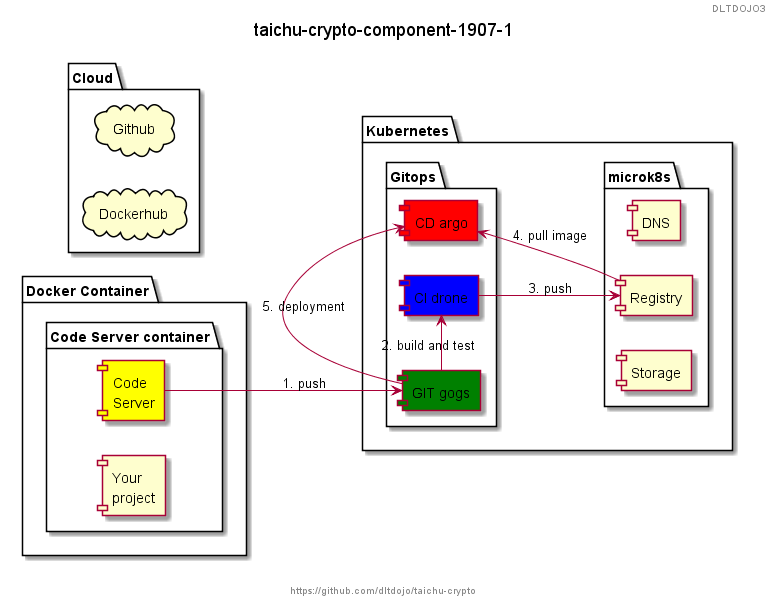

The diagram above was rendered by PlantUML. Its source (embedded in the PNG):
@startuml
header DLTDOJO3
footer https://github.com/dltdojo/taichu-crypto
title taichu-crypto-component-1907-1
skinparam handwritten false
left to right direction

package "Docker Container" {
    folder "Code Server container"{
      [Code\nServer] as CS #Yellow
      [Your\nproject]
    }
}

package "Cloud"{
  cloud Github
  cloud Dockerhub
}

package "Kubernetes" {
  folder "microk8s" {
	[DNS]
	[Registry]
	[Storage]
  }
  folder "Gitops"{
    [GIT gogs] as GIT #Green
    [CI drone] as CI #Blue
    [CD argo] as CD #Red
  }
}

CS --> GIT : 1. push
GIT -> CI : 2. build and test
CI --> Registry : 3. push
CD <-- Registry : 4. pull image
GIT -> CD : 5. deployment

@enduml